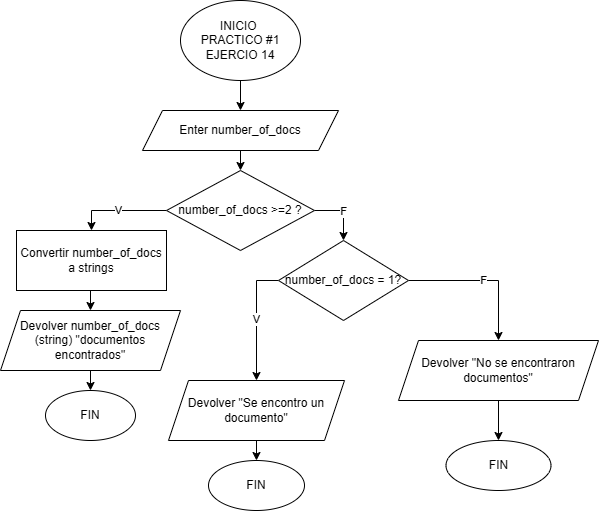

The diagram above was exported from draw.io. Its source (the exported page's mxGraphModel, read from the mxfile embedded in the PNG):
<mxGraphModel dx="1434" dy="780" grid="1" gridSize="10" guides="1" tooltips="1" connect="1" arrows="1" fold="1" page="1" pageScale="1" pageWidth="827" pageHeight="1169" math="0" shadow="0">
  <root>
    <mxCell id="0" />
    <mxCell id="1" parent="0" />
    <mxCell id="NEcSdeRC-0UkgSUavx_R-111" style="edgeStyle=orthogonalEdgeStyle;rounded=0;orthogonalLoop=1;jettySize=auto;html=1;exitX=0.5;exitY=1;exitDx=0;exitDy=0;fontFamily=Helvetica;" parent="1" source="8Z5KYWjP1RI4o8_INC1V-1" target="NEcSdeRC-0UkgSUavx_R-109" edge="1">
      <mxGeometry relative="1" as="geometry" />
    </mxCell>
    <mxCell id="8Z5KYWjP1RI4o8_INC1V-1" value="INICIO&amp;nbsp;&lt;div&gt;PRACTICO #1&lt;br&gt;&lt;div&gt;EJERCIO 14&lt;/div&gt;&lt;/div&gt;" style="ellipse;whiteSpace=wrap;html=1;fontFamily=Helvetica;" parent="1" vertex="1">
      <mxGeometry x="282" y="30" width="120" height="80" as="geometry" />
    </mxCell>
    <mxCell id="QiFFyjEqlW61KFqYCfQC-42" style="edgeStyle=orthogonalEdgeStyle;rounded=0;orthogonalLoop=1;jettySize=auto;html=1;exitX=0.5;exitY=1;exitDx=0;exitDy=0;entryX=0.5;entryY=0;entryDx=0;entryDy=0;fontFamily=Helvetica;" edge="1" parent="1" source="NEcSdeRC-0UkgSUavx_R-109">
      <mxGeometry relative="1" as="geometry">
        <mxPoint x="342" y="200" as="targetPoint" />
      </mxGeometry>
    </mxCell>
    <mxCell id="NEcSdeRC-0UkgSUavx_R-109" value="Enter number_of_docs" style="shape=parallelogram;perimeter=parallelogramPerimeter;whiteSpace=wrap;html=1;fixedSize=1;fontFamily=Helvetica;" parent="1" vertex="1">
      <mxGeometry x="244" y="140" width="196" height="40" as="geometry" />
    </mxCell>
    <mxCell id="QiFFyjEqlW61KFqYCfQC-69" value="V" style="edgeStyle=orthogonalEdgeStyle;rounded=0;orthogonalLoop=1;jettySize=auto;html=1;exitX=0;exitY=0.5;exitDx=0;exitDy=0;entryX=0.5;entryY=0;entryDx=0;entryDy=0;" edge="1" parent="1" source="QiFFyjEqlW61KFqYCfQC-66" target="QiFFyjEqlW61KFqYCfQC-68">
      <mxGeometry relative="1" as="geometry" />
    </mxCell>
    <mxCell id="QiFFyjEqlW61KFqYCfQC-75" value="F" style="edgeStyle=orthogonalEdgeStyle;rounded=0;orthogonalLoop=1;jettySize=auto;html=1;exitX=1;exitY=0.5;exitDx=0;exitDy=0;entryX=0.5;entryY=0;entryDx=0;entryDy=0;" edge="1" parent="1" source="QiFFyjEqlW61KFqYCfQC-66" target="QiFFyjEqlW61KFqYCfQC-74">
      <mxGeometry relative="1" as="geometry" />
    </mxCell>
    <mxCell id="QiFFyjEqlW61KFqYCfQC-66" value="number_of_docs &amp;gt;=2 ?" style="rhombus;whiteSpace=wrap;html=1;" vertex="1" parent="1">
      <mxGeometry x="268" y="200" width="148" height="80" as="geometry" />
    </mxCell>
    <mxCell id="QiFFyjEqlW61KFqYCfQC-71" style="edgeStyle=orthogonalEdgeStyle;rounded=0;orthogonalLoop=1;jettySize=auto;html=1;exitX=0.5;exitY=1;exitDx=0;exitDy=0;entryX=0.5;entryY=0;entryDx=0;entryDy=0;" edge="1" parent="1" source="QiFFyjEqlW61KFqYCfQC-68" target="QiFFyjEqlW61KFqYCfQC-70">
      <mxGeometry relative="1" as="geometry" />
    </mxCell>
    <mxCell id="QiFFyjEqlW61KFqYCfQC-68" value="Convertir number_of_docs a strings" style="rounded=0;whiteSpace=wrap;html=1;" vertex="1" parent="1">
      <mxGeometry x="118" y="260" width="150" height="60" as="geometry" />
    </mxCell>
    <mxCell id="QiFFyjEqlW61KFqYCfQC-73" style="edgeStyle=orthogonalEdgeStyle;rounded=0;orthogonalLoop=1;jettySize=auto;html=1;exitX=0.5;exitY=1;exitDx=0;exitDy=0;entryX=0.5;entryY=0;entryDx=0;entryDy=0;" edge="1" parent="1" source="QiFFyjEqlW61KFqYCfQC-70" target="QiFFyjEqlW61KFqYCfQC-72">
      <mxGeometry relative="1" as="geometry" />
    </mxCell>
    <mxCell id="QiFFyjEqlW61KFqYCfQC-70" value="Devolver number_of_docs (string) &quot;documentos encontrados&quot;" style="shape=parallelogram;perimeter=parallelogramPerimeter;whiteSpace=wrap;html=1;fixedSize=1;" vertex="1" parent="1">
      <mxGeometry x="102" y="340" width="180" height="60" as="geometry" />
    </mxCell>
    <mxCell id="QiFFyjEqlW61KFqYCfQC-72" value="FIN" style="ellipse;whiteSpace=wrap;html=1;" vertex="1" parent="1">
      <mxGeometry x="147" y="420" width="90" height="50" as="geometry" />
    </mxCell>
    <mxCell id="QiFFyjEqlW61KFqYCfQC-77" value="V" style="edgeStyle=orthogonalEdgeStyle;rounded=0;orthogonalLoop=1;jettySize=auto;html=1;exitX=0;exitY=0.5;exitDx=0;exitDy=0;entryX=0.5;entryY=0;entryDx=0;entryDy=0;" edge="1" parent="1" source="QiFFyjEqlW61KFqYCfQC-74" target="QiFFyjEqlW61KFqYCfQC-76">
      <mxGeometry relative="1" as="geometry" />
    </mxCell>
    <mxCell id="QiFFyjEqlW61KFqYCfQC-81" value="F" style="edgeStyle=orthogonalEdgeStyle;rounded=0;orthogonalLoop=1;jettySize=auto;html=1;exitX=1;exitY=0.5;exitDx=0;exitDy=0;entryX=0.5;entryY=0;entryDx=0;entryDy=0;" edge="1" parent="1" source="QiFFyjEqlW61KFqYCfQC-74" target="QiFFyjEqlW61KFqYCfQC-80">
      <mxGeometry relative="1" as="geometry" />
    </mxCell>
    <mxCell id="QiFFyjEqlW61KFqYCfQC-74" value="number_of_docs = 1?" style="rhombus;whiteSpace=wrap;html=1;" vertex="1" parent="1">
      <mxGeometry x="380" y="270" width="130" height="80" as="geometry" />
    </mxCell>
    <mxCell id="QiFFyjEqlW61KFqYCfQC-79" style="edgeStyle=orthogonalEdgeStyle;rounded=0;orthogonalLoop=1;jettySize=auto;html=1;exitX=0.5;exitY=1;exitDx=0;exitDy=0;entryX=0.5;entryY=0;entryDx=0;entryDy=0;" edge="1" parent="1" source="QiFFyjEqlW61KFqYCfQC-76" target="QiFFyjEqlW61KFqYCfQC-78">
      <mxGeometry relative="1" as="geometry" />
    </mxCell>
    <mxCell id="QiFFyjEqlW61KFqYCfQC-76" value="Devolver &quot;Se encontro un documento&quot;" style="shape=parallelogram;perimeter=parallelogramPerimeter;whiteSpace=wrap;html=1;fixedSize=1;" vertex="1" parent="1">
      <mxGeometry x="270" y="410" width="176" height="60" as="geometry" />
    </mxCell>
    <mxCell id="QiFFyjEqlW61KFqYCfQC-78" value="FIN" style="ellipse;whiteSpace=wrap;html=1;" vertex="1" parent="1">
      <mxGeometry x="310" y="490" width="96" height="50" as="geometry" />
    </mxCell>
    <mxCell id="QiFFyjEqlW61KFqYCfQC-83" style="edgeStyle=orthogonalEdgeStyle;rounded=0;orthogonalLoop=1;jettySize=auto;html=1;exitX=0.5;exitY=1;exitDx=0;exitDy=0;" edge="1" parent="1" source="QiFFyjEqlW61KFqYCfQC-80" target="QiFFyjEqlW61KFqYCfQC-82">
      <mxGeometry relative="1" as="geometry" />
    </mxCell>
    <mxCell id="QiFFyjEqlW61KFqYCfQC-80" value="Devolver &quot;No se encontraron documentos&quot;" style="shape=parallelogram;perimeter=parallelogramPerimeter;whiteSpace=wrap;html=1;fixedSize=1;" vertex="1" parent="1">
      <mxGeometry x="500" y="370" width="200" height="60" as="geometry" />
    </mxCell>
    <mxCell id="QiFFyjEqlW61KFqYCfQC-82" value="FIN" style="ellipse;whiteSpace=wrap;html=1;" vertex="1" parent="1">
      <mxGeometry x="547.5" y="470" width="105" height="50" as="geometry" />
    </mxCell>
  </root>
</mxGraphModel>